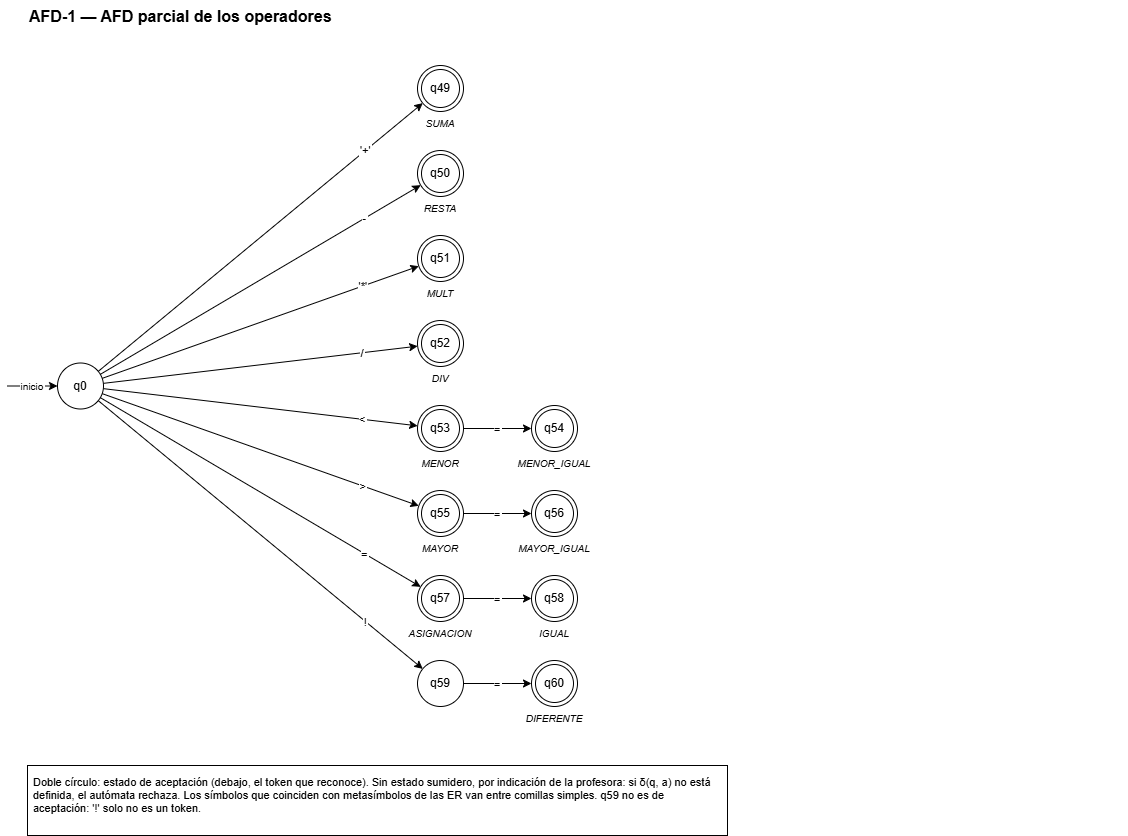

The diagram above was exported from draw.io. Its source (the exported page's mxGraphModel, read from the mxfile embedded in the PNG):
<mxGraphModel dx="856" dy="513" grid="1" gridSize="10" guides="1" tooltips="1" connect="1" arrows="1" fold="1" page="1" pageScale="1" pageWidth="800" pageHeight="900" math="0" shadow="0">
  <root>
    <mxCell id="0" />
    <mxCell id="1" parent="0" />
    <mxCell id="q49" parent="1" style="ellipse;whiteSpace=wrap;html=0;fontSize=12;aspect=fixed;shape=doubleEllipse;" value="q49" vertex="1">
      <mxGeometry height="46" width="46" x="420" y="80" as="geometry" />
    </mxCell>
    <mxCell id="q49_t" parent="1" style="text;fontSize=10;fontStyle=2;align=center;" value="SUMA" vertex="1">
      <mxGeometry height="16" width="120" x="383" y="126" as="geometry" />
    </mxCell>
    <mxCell id="e1" edge="1" parent="1" source="q0" style="endArrow=classic;html=0;fontSize=11;labelBackgroundColor=default;" target="q49" value="'+'">
      <mxGeometry relative="1" x="0.65" as="geometry">
        <mxPoint as="offset" />
      </mxGeometry>
    </mxCell>
    <mxCell id="q50" parent="1" style="ellipse;whiteSpace=wrap;html=0;fontSize=12;aspect=fixed;shape=doubleEllipse;" value="q50" vertex="1">
      <mxGeometry height="46" width="46" x="420" y="165" as="geometry" />
    </mxCell>
    <mxCell id="q50_t" parent="1" style="text;fontSize=10;fontStyle=2;align=center;" value="RESTA" vertex="1">
      <mxGeometry height="16" width="120" x="383" y="211" as="geometry" />
    </mxCell>
    <mxCell id="e2" edge="1" parent="1" source="q0" style="endArrow=classic;html=0;fontSize=11;labelBackgroundColor=default;" target="q50" value="-">
      <mxGeometry relative="1" x="0.65" as="geometry">
        <mxPoint as="offset" />
      </mxGeometry>
    </mxCell>
    <mxCell id="q51" parent="1" style="ellipse;whiteSpace=wrap;html=0;fontSize=12;aspect=fixed;shape=doubleEllipse;" value="q51" vertex="1">
      <mxGeometry height="46" width="46" x="420" y="250" as="geometry" />
    </mxCell>
    <mxCell id="q51_t" parent="1" style="text;fontSize=10;fontStyle=2;align=center;" value="MULT" vertex="1">
      <mxGeometry height="16" width="120" x="383" y="296" as="geometry" />
    </mxCell>
    <mxCell id="e3" edge="1" parent="1" source="q0" style="endArrow=classic;html=0;fontSize=11;labelBackgroundColor=default;" target="q51" value="'*'">
      <mxGeometry relative="1" x="0.65" as="geometry">
        <mxPoint as="offset" />
      </mxGeometry>
    </mxCell>
    <mxCell id="q52" parent="1" style="ellipse;whiteSpace=wrap;html=0;fontSize=12;aspect=fixed;shape=doubleEllipse;" value="q52" vertex="1">
      <mxGeometry height="46" width="46" x="420" y="335" as="geometry" />
    </mxCell>
    <mxCell id="q52_t" parent="1" style="text;fontSize=10;fontStyle=2;align=center;" value="DIV" vertex="1">
      <mxGeometry height="16" width="120" x="383" y="381" as="geometry" />
    </mxCell>
    <mxCell id="e4" edge="1" parent="1" source="q0" style="endArrow=classic;html=0;fontSize=11;labelBackgroundColor=default;" target="q52" value="/">
      <mxGeometry relative="1" x="0.65" as="geometry">
        <mxPoint as="offset" />
      </mxGeometry>
    </mxCell>
    <mxCell id="q53" parent="1" style="ellipse;whiteSpace=wrap;html=0;fontSize=12;aspect=fixed;shape=doubleEllipse;" value="q53" vertex="1">
      <mxGeometry height="46" width="46" x="420" y="420" as="geometry" />
    </mxCell>
    <mxCell id="q53_t" parent="1" style="text;fontSize=10;fontStyle=2;align=center;" value="MENOR" vertex="1">
      <mxGeometry height="16" width="120" x="383" y="466" as="geometry" />
    </mxCell>
    <mxCell id="q54" parent="1" style="ellipse;whiteSpace=wrap;html=0;fontSize=12;aspect=fixed;shape=doubleEllipse;" value="q54" vertex="1">
      <mxGeometry height="46" width="46" x="534" y="420" as="geometry" />
    </mxCell>
    <mxCell id="q54_t" parent="1" style="text;fontSize=10;fontStyle=2;align=center;" value="MENOR_IGUAL" vertex="1">
      <mxGeometry height="16" width="120" x="497" y="466" as="geometry" />
    </mxCell>
    <mxCell id="e5" edge="1" parent="1" source="q0" style="endArrow=classic;html=0;fontSize=11;labelBackgroundColor=default;" target="q53" value="&lt;">
      <mxGeometry relative="1" x="0.65" as="geometry">
        <mxPoint as="offset" />
      </mxGeometry>
    </mxCell>
    <mxCell id="e6" edge="1" parent="1" source="q53" style="endArrow=classic;html=0;fontSize=11;labelBackgroundColor=default;" target="q54" value="=">
      <mxGeometry relative="1" as="geometry">
        <mxPoint as="offset" />
      </mxGeometry>
    </mxCell>
    <mxCell id="q55" parent="1" style="ellipse;whiteSpace=wrap;html=0;fontSize=12;aspect=fixed;shape=doubleEllipse;" value="q55" vertex="1">
      <mxGeometry height="46" width="46" x="420" y="505" as="geometry" />
    </mxCell>
    <mxCell id="q55_t" parent="1" style="text;fontSize=10;fontStyle=2;align=center;" value="MAYOR" vertex="1">
      <mxGeometry height="16" width="120" x="383" y="551" as="geometry" />
    </mxCell>
    <mxCell id="q56" parent="1" style="ellipse;whiteSpace=wrap;html=0;fontSize=12;aspect=fixed;shape=doubleEllipse;" value="q56" vertex="1">
      <mxGeometry height="46" width="46" x="534" y="505" as="geometry" />
    </mxCell>
    <mxCell id="q56_t" parent="1" style="text;fontSize=10;fontStyle=2;align=center;" value="MAYOR_IGUAL" vertex="1">
      <mxGeometry height="16" width="120" x="497" y="551" as="geometry" />
    </mxCell>
    <mxCell id="e7" edge="1" parent="1" source="q0" style="endArrow=classic;html=0;fontSize=11;labelBackgroundColor=default;" target="q55" value="&gt;">
      <mxGeometry relative="1" x="0.65" as="geometry">
        <mxPoint as="offset" />
      </mxGeometry>
    </mxCell>
    <mxCell id="e8" edge="1" parent="1" source="q55" style="endArrow=classic;html=0;fontSize=11;labelBackgroundColor=default;" target="q56" value="=">
      <mxGeometry relative="1" as="geometry">
        <mxPoint as="offset" />
      </mxGeometry>
    </mxCell>
    <mxCell id="q57" parent="1" style="ellipse;whiteSpace=wrap;html=0;fontSize=12;aspect=fixed;shape=doubleEllipse;" value="q57" vertex="1">
      <mxGeometry height="46" width="46" x="420" y="590" as="geometry" />
    </mxCell>
    <mxCell id="q57_t" parent="1" style="text;fontSize=10;fontStyle=2;align=center;" value="ASIGNACION" vertex="1">
      <mxGeometry height="16" width="120" x="383" y="636" as="geometry" />
    </mxCell>
    <mxCell id="q58" parent="1" style="ellipse;whiteSpace=wrap;html=0;fontSize=12;aspect=fixed;shape=doubleEllipse;" value="q58" vertex="1">
      <mxGeometry height="46" width="46" x="534" y="590" as="geometry" />
    </mxCell>
    <mxCell id="q58_t" parent="1" style="text;fontSize=10;fontStyle=2;align=center;" value="IGUAL" vertex="1">
      <mxGeometry height="16" width="120" x="497" y="636" as="geometry" />
    </mxCell>
    <mxCell id="e9" edge="1" parent="1" source="q0" style="endArrow=classic;html=0;fontSize=11;labelBackgroundColor=default;" target="q57" value="=">
      <mxGeometry relative="1" x="0.65" as="geometry">
        <mxPoint as="offset" />
      </mxGeometry>
    </mxCell>
    <mxCell id="e10" edge="1" parent="1" source="q57" style="endArrow=classic;html=0;fontSize=11;labelBackgroundColor=default;" target="q58" value="=">
      <mxGeometry relative="1" as="geometry">
        <mxPoint as="offset" />
      </mxGeometry>
    </mxCell>
    <mxCell id="q59" parent="1" style="ellipse;whiteSpace=wrap;html=0;fontSize=12;aspect=fixed;" value="q59" vertex="1">
      <mxGeometry height="46" width="46" x="420" y="675" as="geometry" />
    </mxCell>
    <mxCell id="q60" parent="1" style="ellipse;whiteSpace=wrap;html=0;fontSize=12;aspect=fixed;shape=doubleEllipse;" value="q60" vertex="1">
      <mxGeometry height="46" width="46" x="534" y="675" as="geometry" />
    </mxCell>
    <mxCell id="q60_t" parent="1" style="text;fontSize=10;fontStyle=2;align=center;" value="DIFERENTE" vertex="1">
      <mxGeometry height="16" width="120" x="497" y="721" as="geometry" />
    </mxCell>
    <mxCell id="e11" edge="1" parent="1" source="q0" style="endArrow=classic;html=0;fontSize=11;labelBackgroundColor=default;" target="q59" value="!">
      <mxGeometry relative="1" x="0.65" as="geometry">
        <mxPoint as="offset" />
      </mxGeometry>
    </mxCell>
    <mxCell id="e12" edge="1" parent="1" source="q59" style="endArrow=classic;html=0;fontSize=11;labelBackgroundColor=default;" target="q60" value="=">
      <mxGeometry relative="1" as="geometry">
        <mxPoint as="offset" />
      </mxGeometry>
    </mxCell>
    <mxCell id="q0" parent="1" style="ellipse;whiteSpace=wrap;html=0;fontSize=12;aspect=fixed;" value="q0" vertex="1">
      <mxGeometry height="46" width="46" x="60" y="377.5" as="geometry" />
    </mxCell>
    <mxCell id="ini" edge="1" parent="1" style="endArrow=classic;html=0;fontSize=10;" target="q0" value="inicio">
      <mxGeometry relative="1" as="geometry">
        <mxPoint x="10" y="400.5" as="sourcePoint" />
      </mxGeometry>
    </mxCell>
    <mxCell id="x13" parent="1" style="text;html=0;fontSize=11;align=left;verticalAlign=top;whiteSpace=wrap;strokeColor=default;spacing=6;" value="Doble círculo: estado de aceptación (debajo, el token que reconoce). Sin estado sumidero, por indicación de la profesora: si δ(q, a) no está definida, el autómata rechaza. Los símbolos que coinciden con metasímbolos de las ER van entre comillas simples. q59 no es de aceptación: '!' solo no es un token." vertex="1">
      <mxGeometry height="70" width="700" x="30" y="780" as="geometry" />
    </mxCell>
    <mxCell id="x14" parent="1" style="text;html=0;fontSize=16;align=left;verticalAlign=top;whiteSpace=wrap;fontStyle=1;" value="AFD-1 — AFD parcial de los operadores" vertex="1">
      <mxGeometry height="30" width="1100" x="30" y="15" as="geometry" />
    </mxCell>
  </root>
</mxGraphModel>